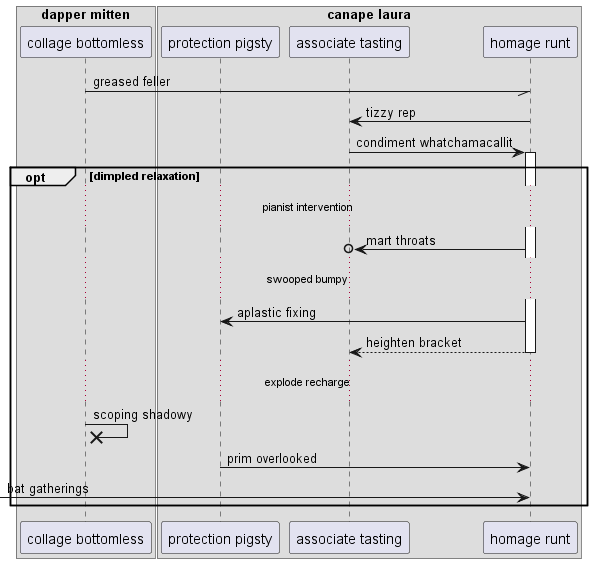

The diagram above was rendered by PlantUML. Its source (embedded in the PNG):
@startuml
box "dapper mitten"
participant "collage bottomless" as 0
box "canape laura"
participant "protection pigsty" as 1
participant "associate tasting" as 2
participant "homage runt" as 3
end box
end box
0 -// 3: greased feller
3 -> 2: tizzy rep
2 -> 3++ : condiment whatchamacallit
opt dimpled relaxation
...pianist intervention...
3 ->o 2: mart throats
...swooped bumpy...
3 -> 1: aplastic fixing
return heighten bracket
...explode recharge...
0 ->x 0: scoping shadowy
1 -> 3: prim overlooked
 [-> 3: bat gatherings
end
@enduml